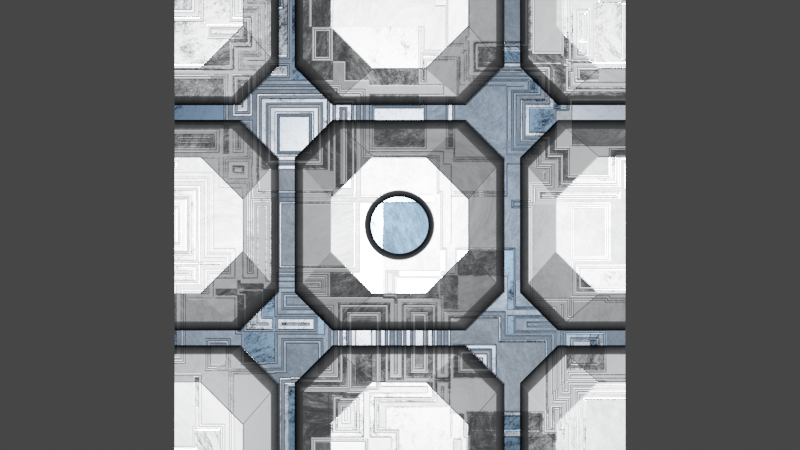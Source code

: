 # Source: WallLow1.blend  (saved by Blender 3.5.10; exported with 4.5.12 LTS)
import bpy
from mathutils import Matrix  # noqa: F401  (used for matrix-valued properties, if any)

bpy.ops.wm.read_factory_settings(use_empty=True)
scene = bpy.context.scene
scene.name = 'Scene'

# ---- collections
col_collection = bpy.data.collections.new('Collection'); scene.collection.children.link(col_collection)

# ---- images (referenced by path relative to the original .blend; pixels are not part of the script)
import os
ASSET_DIR = os.environ.get("B2B_ASSET_DIR", "")  # directory of the original .blend (textures are referenced by path, not embedded)
HERE = os.path.dirname(os.path.abspath(__file__))  # packed textures are extracted next to this script under _unpacked/

def load_image(name, relpath, width, height, colorspace="sRGB"):
    """Load a texture the original file referenced (path relative to the .blend, or extracted next to this script)."""
    p = next((c for c in (os.path.join(HERE, relpath), os.path.join(ASSET_DIR, relpath)) if relpath and os.path.exists(c)), "")
    if p:
        img = bpy.data.images.load(p, check_existing=True)
        img.name = name
    else:  # same state as the original file: an image datablock whose file is absent (Cycles renders it pink)
        img = bpy.data.images.new(name, width, height)
        img.source = "FILE"
        img.filepath = "//" + (relpath or name)
    img.colorspace_settings.name = colorspace
    return img
img_materialwalllow1 = load_image('MaterialWallLow1', 'WallLow_Normal.png', 1024, 1024, 'sRGB')

# ---- materials (node trees are filled in below, after node groups)
mat_metalwalllow1 = bpy.data.materials.new('MetalWallLow1')
mat_metalwalllow1.alpha_threshold = 0.0
mat_metalwalllow1.roughness = 0.5
mat_metalwalllow1.line_color = (0.0, 0.0, 0.0, 1.0)

# ---- material node trees
mat_metalwalllow1.use_nodes = True; mat_metalwalllow1.node_tree.nodes.clear()
_N = mat_metalwalllow1.node_tree.nodes; _L = mat_metalwalllow1.node_tree.links
n0 = _N.new('NodeFrame'); n0.name = 'Frame.001'; n0.location = (-678, 70)
n0.label = 'Displacement'
n0.width = 1332
n1 = _N.new('NodeFrame'); n1.name = 'Frame.002'; n1.location = (-548, 746)
n1.label = 'SiFi Text'
n1.width = 958
n2 = _N.new('NodeFrame'); n2.name = 'Frame'; n2.location = (-1410, 80)
n2.label = 'Mapping'
n2.width = 383
n3 = _N.new('NodeFrame'); n3.name = 'Frame.003'; n3.location = (751, 868)
n3.label = 'Color'
n3.width = 832
n4 = _N.new('NodeFrame'); n4.name = 'Frame.004'; n4.location = (-664, 1156)
n4.label = 'Lights'
n4.width = 752
n5 = _N.new('ShaderNodeTexVoronoi'); n5.name = 'Voronoi Texture'; n5.location = (275, -30)
n5.distance = 'CHEBYCHEV'
n5.inputs[2].default_value = 2.0
n5.inputs[8].default_value = 0.0
n6 = _N.new('ShaderNodeTexVoronoi'); n6.name = 'Voronoi Texture.001'; n6.location = (276, -308)
n6.distance = 'MANHATTAN'
n6.inputs[2].default_value = 2.0
n6.inputs[8].default_value = 0.0
n7 = _N.new('ShaderNodeMix'); n7.name = 'Mix'; n7.location = (896, -125)
n7.data_type = 'RGBA'
n7.blend_type = 'DARKEN'
n7.inputs[0].default_value = 1.0
n8 = _N.new('ShaderNodeMix'); n8.name = 'Mix.001'; n8.location = (900, -414)
n8.data_type = 'RGBA'
n8.inputs[0].default_value = 1.0
n9 = _N.new('ShaderNodeValToRGB'); n9.name = 'ColorRamp.003'; n9.location = (584, -521)
while len(n9.color_ramp.elements) > 1: n9.color_ramp.elements.remove(n9.color_ramp.elements[-1])
n9.color_ramp.elements[0].position = 0.0; n9.color_ramp.elements[0].color = (0.0, 0.0446, 1.0, 1.0)
_e = n9.color_ramp.elements.new(0.1667); _e.color = (0.0, 0.0, 0.0, 1.0)
n10 = _N.new('ShaderNodeValToRGB'); n10.name = 'ColorRamp.001'; n10.location = (589, -298)
while len(n10.color_ramp.elements) > 1: n10.color_ramp.elements.remove(n10.color_ramp.elements[-1])
n10.color_ramp.elements[0].position = 0.2407; n10.color_ramp.elements[0].color = (0.0, 0.0, 0.0, 1.0)
_e = n10.color_ramp.elements.new(0.578); _e.color = (1.0, 1.0, 1.0, 1.0)
n11 = _N.new('ShaderNodeValToRGB'); n11.name = 'ColorRamp'; n11.location = (579, -60)
while len(n11.color_ramp.elements) > 1: n11.color_ramp.elements.remove(n11.color_ramp.elements[-1])
n11.color_ramp.elements[0].position = 0.3056; n11.color_ramp.elements[0].color = (1.0, 1.0, 1.0, 1.0)
_e = n11.color_ramp.elements.new(0.463); _e.color = (0.0, 0.0, 0.0, 1.0)
n12 = _N.new('ShaderNodeTexVoronoi'); n12.name = 'Voronoi Texture.002'; n12.location = (94, -156)
n12.voronoi_dimensions = '4D'
n12.distance = 'CHEBYCHEV'
n12.feature = 'F2'
n12.inputs[1].default_value = 23.3
n13 = _N.new('NodeReroute'); n13.name = 'Reroute'; n13.location = (39, -519)
n13.width = 16
n13.socket_idname = 'NodeSocketVector'
n14 = _N.new('ShaderNodeTexBrick'); n14.name = 'Brick Texture'; n14.location = (311, -31)
n14.offset = 0.7126
n15 = _N.new('ShaderNodeTexNoise'); n15.name = 'Noise Texture'; n15.location = (535, -372)
n15.inputs[1].default_value = 16.7
n15.inputs[2].default_value = 4.3
n15.inputs[3].default_value = 15.0
n15.inputs[4].default_value = 1.0
n15.inputs[8].default_value = 0.8
n16 = _N.new('ShaderNodeMix'); n16.name = 'Mix.003'; n16.location = (788, -119)
n16.data_type = 'RGBA'
n16.blend_type = 'LIGHTEN'
n16.inputs[0].default_value = 0.6356
n17 = _N.new('ShaderNodeTexCoord'); n17.name = 'Texture Coordinate'; n17.location = (31, -30)
n18 = _N.new('ShaderNodeMapping'); n18.name = 'Mapping'; n18.location = (213, -66)
n18.inputs[3].default_value = (0.5, 0.5, 0.5)
n19 = _N.new('ShaderNodeMix'); n19.name = 'Mix.002'; n19.location = (1161, -289)
n19.data_type = 'RGBA'
n19.inputs[0].default_value = 1.0
n20 = _N.new('ShaderNodeVectorMath'); n20.name = 'Vector Math'; n20.location = (30, -386)
n20.inputs[1].default_value = (0.75, 0.75, 0.0)
n21 = _N.new('ShaderNodeValToRGB'); n21.name = 'ColorRamp.005'; n21.location = (31, -38)
while len(n21.color_ramp.elements) > 1: n21.color_ramp.elements.remove(n21.color_ramp.elements[-1])
n21.color_ramp.elements[0].position = 0.0; n21.color_ramp.elements[0].color = (0.0, 0.0, 0.0, 1.0)
_e = n21.color_ramp.elements.new(0.1759); _e.color = (0.03033, 0.03033, 0.03033, 1.0)
_e = n21.color_ramp.elements.new(0.3704); _e.color = (0.2985, 0.2985, 0.2985, 1.0)
_e = n21.color_ramp.elements.new(0.6574); _e.color = (0.03442, 0.03442, 0.03442, 1.0)
_e = n21.color_ramp.elements.new(0.8102); _e.color = (1.0, 1.0, 1.0, 1.0)
n22 = _N.new('ShaderNodeValToRGB'); n22.name = 'ColorRamp.004'; n22.location = (48, -260)
while len(n22.color_ramp.elements) > 1: n22.color_ramp.elements.remove(n22.color_ramp.elements[-1])
n22.color_ramp.elements[0].position = 0.0; n22.color_ramp.elements[0].color = (0.0, 0.0, 0.0, 1.0)
_e = n22.color_ramp.elements.new(0.213); _e.color = (0.0, 0.6353, 1.0, 1.0)
n23 = _N.new('ShaderNodeMix'); n23.name = 'Mix.004'; n23.location = (416, -294)
n23.inputs[3].default_value = 3.8
n24 = _N.new('ShaderNodeMix'); n24.name = 'Mix.005'; n24.location = (406, -30)
n24.data_type = 'RGBA'
n24.blend_type = 'DARKEN'
n24.inputs[7].default_value = (0.0, 0.4081, 0.5341, 1.0)
n25 = _N.new('ShaderNodeValToRGB'); n25.name = 'ColorRamp.002'; n25.location = (1475, 136)
while len(n25.color_ramp.elements) > 1: n25.color_ramp.elements.remove(n25.color_ramp.elements[-1])
n25.color_ramp.elements[0].position = 0.4074; n25.color_ramp.elements[0].color = (0.0, 0.0, 0.0, 1.0)
_e = n25.color_ramp.elements.new(0.7917); _e.color = (0.5729, 0.5729, 0.5729, 1.0)
n26 = _N.new('ShaderNodeMix'); n26.name = 'Mix.006'; n26.location = (661, -80)
n26.data_type = 'RGBA'
n26.inputs[6].default_value = (0.05732, 0.091, 0.1359, 1.0)
n27 = _N.new('ShaderNodeValToRGB'); n27.name = 'ColorRamp.006'; n27.location = (482, -30)
while len(n27.color_ramp.elements) > 1: n27.color_ramp.elements.remove(n27.color_ramp.elements[-1])
n27.color_ramp.elements[0].position = 0.1111; n27.color_ramp.elements[0].color = (0.0, 0.0, 0.0, 1.0)
_e = n27.color_ramp.elements.new(0.1296); _e.color = (0.08216, 0.6143, 1.0, 1.0)
n28 = _N.new('ShaderNodeVectorMath'); n28.name = 'Vector Math.001'; n28.location = (30, -91)
n29 = _N.new('ShaderNodeTexVoronoi'); n29.name = 'Voronoi Texture.003'; n29.location = (251, -52)
n29.inputs[2].default_value = 1.7
n29.inputs[8].default_value = 0.0
n30 = _N.new('ShaderNodeBump'); n30.name = 'Bump.001'; n30.location = (1688, -147)
n30.label = 'Light Bump'
n30.invert = True
n30.inputs[0].default_value = 0.3136
n30.inputs[1].default_value = 0.1
n30.inputs[2].default_value = 1.0
n31 = _N.new('ShaderNodeBump'); n31.name = 'Bump'; n31.location = (1195, -206)
n31.label = 'Plating Bump'
n31.inputs[1].default_value = 0.5
n31.inputs[2].default_value = 1.0
n32 = _N.new('ShaderNodeBump'); n32.name = 'Bump.002'; n32.location = (1443, -191)
n32.label = 'SiFI Bump'
n32.inputs[0].default_value = 0.04237
n32.inputs[1].default_value = 35.6
n32.inputs[2].default_value = 1.0
n33 = _N.new('ShaderNodeBsdfPrincipled'); n33.name = 'Principled BSDF.001'; n33.location = (3067, 418)
n33.distribution = 'GGX'
n33.subsurface_method = 'RANDOM_WALK_SKIN'
n33.inputs[1].default_value = 1.0
n33.inputs[2].default_value = 0.1389
n33.inputs[3].default_value = 1.45
n33.inputs[27].default_value = (0.0, 0.0, 0.0, 1.0)
n33.inputs[28].default_value = 1.0
n34 = _N.new('ShaderNodeOutputMaterial'); n34.name = 'Material Output.001'; n34.location = (3379, 420)
n35 = _N.new('ShaderNodeOutputMaterial'); n35.name = 'Material Output'; n35.location = (2217, 390)
n36 = _N.new('ShaderNodeBsdfPrincipled'); n36.name = 'Principled BSDF'; n36.location = (1905, 388)
n36.distribution = 'GGX'
n36.subsurface_method = 'RANDOM_WALK_SKIN'
n36.inputs[1].default_value = 1.0
n36.inputs[3].default_value = 1.45
n36.inputs[27].default_value = (0.0, 0.0, 0.0, 1.0)
n36.inputs[28].default_value = 1.0
n37 = _N.new('ShaderNodeTexImage'); n37.name = 'Image Texture'; n37.location = (2754, 336)
n37.image = img_materialwalllow1
n5.parent = n0
n6.parent = n0
n7.parent = n0
n8.parent = n0
n9.parent = n0
n10.parent = n0
n11.parent = n0
n12.parent = n1
n13.parent = n1
n14.parent = n1
n15.parent = n1
n16.parent = n1
n17.parent = n2
n18.parent = n2
n19.parent = n0
n20.parent = n0
n21.parent = n3
n22.parent = n3
n23.parent = n3
n24.parent = n3
n26.parent = n3
n27.parent = n4
n28.parent = n4
n29.parent = n4
_L.new(n18.outputs[0], n5.inputs[0])
_L.new(n17.outputs[3], n18.inputs[0])
_L.new(n5.outputs[0], n11.inputs[0])
_L.new(n20.outputs[0], n6.inputs[0])
_L.new(n6.outputs[0], n10.inputs[0])
_L.new(n18.outputs[0], n20.inputs[0])
_L.new(n11.outputs[0], n7.inputs[6])
_L.new(n10.outputs[0], n7.inputs[7])
_L.new(n6.outputs[0], n9.inputs[0])
_L.new(n7.outputs[2], n19.inputs[6])
_L.new(n8.outputs[2], n19.inputs[7])
_L.new(n10.outputs[0], n8.inputs[6])
_L.new(n9.outputs[0], n8.inputs[7])
_L.new(n7.outputs[2], n35.inputs[2])
_L.new(n7.outputs[2], n31.inputs[3])
_L.new(n30.outputs[0], n36.inputs[5])
_L.new(n12.outputs[0], n14.inputs[0])
_L.new(n13.outputs[0], n15.inputs[0])
_L.new(n18.outputs[0], n13.inputs[0])
_L.new(n13.outputs[0], n12.inputs[0])
_L.new(n15.outputs[0], n16.inputs[6])
_L.new(n14.outputs[0], n16.inputs[7])
_L.new(n25.outputs[0], n36.inputs[2])
_L.new(n16.outputs[2], n25.inputs[0])
_L.new(n7.outputs[2], n22.inputs[0])
_L.new(n22.outputs[0], n23.inputs[0])
_L.new(n21.outputs[0], n23.inputs[2])
_L.new(n14.outputs[0], n21.inputs[0])
_L.new(n28.outputs[0], n29.inputs[0])
_L.new(n29.outputs[0], n27.inputs[0])
_L.new(n22.outputs[0], n24.inputs[0])
_L.new(n27.outputs[0], n24.inputs[6])
_L.new(n23.outputs[0], n26.inputs[7])
_L.new(n24.outputs[2], n26.inputs[0])
_L.new(n18.outputs[0], n28.inputs[0])
_L.new(n36.outputs[0], n35.inputs[0])
_L.new(n26.outputs[2], n36.inputs[0])
_L.new(n32.outputs[0], n30.inputs[4])
_L.new(n24.outputs[2], n30.inputs[3])
_L.new(n31.outputs[0], n32.inputs[4])
_L.new(n23.outputs[0], n32.inputs[3])
_L.new(n33.outputs[0], n34.inputs[0])
_L.new(n37.outputs[0], n33.inputs[0])
n35.is_active_output = True

# ---- world
world_world = bpy.data.worlds.new('World'); scene.world = world_world
world_world.use_nodes = True; world_world.node_tree.nodes.clear()
_N = world_world.node_tree.nodes; _L = world_world.node_tree.links
n0 = _N.new('ShaderNodeOutputWorld'); n0.name = 'World Output'; n0.location = (300, 300)
n1 = _N.new('ShaderNodeBackground'); n1.name = 'Background'; n1.location = (10, 300)
n1.inputs[0].default_value = (0.05088, 0.05088, 0.05088, 1.0)
_L.new(n1.outputs[0], n0.inputs[0])
n0.is_active_output = True
world_world.color = (0.05088, 0.05088, 0.05088)
world_world.use_sun_shadow = False
world_world.sun_shadow_jitter_overblur = 0.0

# ---- cameras
cam_camera = bpy.data.cameras.new('Camera')
cam_camera.type = 'ORTHO'
cam_camera.clip_end = 100.0
cam_camera.ortho_scale = 3.55
cam_camera.panorama_type = 'MIRRORBALL'

# ---- lights
light_light = bpy.data.lights.new('Light', 'SPOT')
light_light.transmission_factor = 0.0
light_light.energy = 1000.0
light_light.shadow_soft_size = 0.1054
light_light.shadow_maximum_resolution = 0.006
light_light.use_absolute_resolution = True
light_light.spot_size = 1.309

# ---- meshes
me_plane = bpy.data.meshes.new('Plane')
me_plane.from_pydata([(-1.0, -1.0, 0.0), (1.0, -1.0, 0.0), (-1.0, 1.0, 0.0), (1.0, 1.0, 0.0)], [], [(0, 1, 3, 2)])
_uv = me_plane.uv_layers.new(name='UVMap')
_uv.uv.foreach_set('vector', [0.0, 0.0, 1.0, 0.0, 1.0, 1.0, 0.0, 1.0])
me_plane.materials.append(mat_metalwalllow1)
me_plane.update()

# ---- objects
ob_light = bpy.data.objects.new('Light', light_light)
ob_camera = bpy.data.objects.new('Camera', cam_camera)
ob_plane = bpy.data.objects.new('Plane', me_plane)

# ---- transforms, parenting, visibility, modifiers, constraints
ob_light.location = (0.0, -15.2, 0.0)
ob_light.rotation_euler = (1.571, 0.0, 0.0)
ob_light.lock_rotations_4d = False
ob_light.empty_display_type = 'ARROWS'
ob_light.color = (0.0, 0.0, 0.0, 0.0)
ob_light.lineart.crease_threshold = 0.0
ob_camera.location = (0.0, -4.0, 0.0)
ob_camera.rotation_euler = (1.571, 0.0, 0.0)
ob_camera.lock_rotations_4d = False
ob_camera.empty_display_type = 'ARROWS'
ob_camera.color = (0.0, 0.0, 0.0, 0.0)
ob_camera.display_type = 'WIRE'
ob_camera.lineart.crease_threshold = 0.0
ob_plane.location = (0.0, 0.0, 0.0)
ob_plane.rotation_euler = (1.571, -0.0, 0.0)

# ---- collection membership
col_collection.objects.link(ob_light)
col_collection.objects.link(ob_camera)
col_collection.objects.link(ob_plane)

# ---- scene / render settings (as saved in the file)
scene.camera = ob_camera
scene.frame_start = 1; scene.frame_end = 250; scene.frame_set(46)
scene.render.engine = 'CYCLES'
scene.cycles.samples = 4423
scene.cycles.sampling_pattern = 'TABULATED_SOBOL'
scene.cycles.bake_type = 'AO'
scene.view_settings.view_transform = 'Filmic'
bpy.context.view_layer.update()

